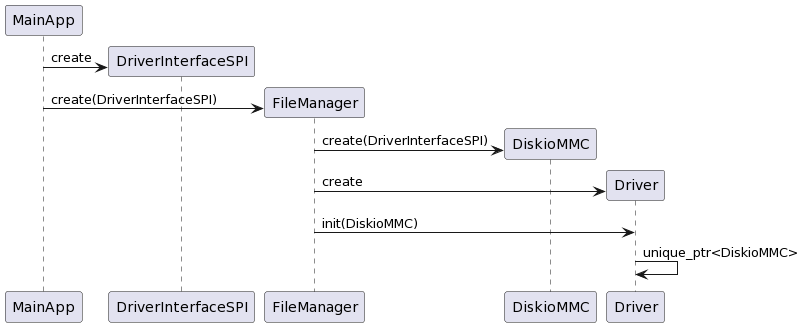

The diagram above was rendered by PlantUML. Its source (embedded in the PNG):
@startuml
MainApp -> DriverInterfaceSPI ** : create
MainApp -> FileManager ** : create(DriverInterfaceSPI)
FileManager -> DiskioMMC ** : create(DriverInterfaceSPI)
FileManager -> Driver ** : create
FileManager-> Driver : init(DiskioMMC)
Driver -> Driver : unique_ptr<DiskioMMC>
@enduml